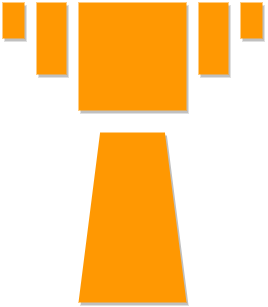

The diagram above was exported from draw.io. Its source (the exported page's mxGraphModel, read from the mxfile embedded in the PNG):
<mxGraphModel dx="1617" dy="942" grid="1" gridSize="10" guides="1" tooltips="1" connect="1" arrows="1" fold="1" page="1" pageScale="1" pageWidth="826" pageHeight="1169" background="none" math="0">
  <root>
    <mxCell id="0" />
    <mxCell id="1" parent="0" />
    <mxCell id="76" style="edgeStyle=orthogonalEdgeStyle;rounded=0;html=1;exitX=0;exitY=0.5;entryX=0;entryY=0.5;endArrow=none;endFill=0;strokeColor=none;" edge="1" parent="1" source="50" target="50">
      <mxGeometry relative="1" as="geometry" />
    </mxCell>
    <mxCell id="89" style="edgeStyle=orthogonalEdgeStyle;rounded=0;html=1;exitX=1;exitY=0.5;entryX=1;entryY=0.5;endArrow=none;endFill=0;strokeColor=none;" edge="1" parent="1" source="50" target="50">
      <mxGeometry relative="1" as="geometry" />
    </mxCell>
    <mxCell id="50" value="" style="rounded=0;whiteSpace=wrap;html=1;shadow=1;strokeColor=none;strokeWidth=2;fillColor=#FF9802;rotation=0;gradientDirection=north;gradientColor=none;" vertex="1" parent="1">
      <mxGeometry x="304" y="250" width="30" height="72" as="geometry" />
    </mxCell>
    <mxCell id="74" style="edgeStyle=orthogonalEdgeStyle;rounded=0;html=1;exitX=0;exitY=0.5;entryX=0;entryY=0.5;endArrow=none;endFill=0;strokeColor=none;" edge="1" parent="1" source="58" target="58">
      <mxGeometry relative="1" as="geometry" />
    </mxCell>
    <mxCell id="75" style="edgeStyle=orthogonalEdgeStyle;rounded=0;html=1;exitX=1;exitY=0.5;entryX=1;entryY=0.5;endArrow=none;endFill=0;strokeColor=none;" edge="1" parent="1" source="58" target="58">
      <mxGeometry relative="1" as="geometry" />
    </mxCell>
    <mxCell id="77" style="edgeStyle=orthogonalEdgeStyle;rounded=0;html=1;exitX=1;exitY=0.25;entryX=1;entryY=0.25;endArrow=none;endFill=0;strokeColor=none;" edge="1" parent="1" source="58" target="58">
      <mxGeometry relative="1" as="geometry" />
    </mxCell>
    <mxCell id="86" style="edgeStyle=orthogonalEdgeStyle;rounded=0;html=1;exitX=1;exitY=0.5;entryX=1;entryY=0.5;endArrow=none;endFill=0;strokeColor=none;" edge="1" parent="1" source="58" target="58">
      <mxGeometry relative="1" as="geometry" />
    </mxCell>
    <mxCell id="58" value="" style="rounded=0;whiteSpace=wrap;html=1;shadow=1;strokeColor=none;strokeWidth=2;fillColor=#FF9802;rotation=0;gradientDirection=north;gradientColor=none;" vertex="1" parent="1">
      <mxGeometry x="466" y="250" width="30" height="72" as="geometry" />
    </mxCell>
    <mxCell id="57" value="" style="rounded=0;whiteSpace=wrap;html=1;shadow=1;strokeColor=none;strokeWidth=2;fillColor=#FF9802;rotation=0;gradientDirection=north;gradientColor=none;" vertex="1" parent="1">
      <mxGeometry x="346" y="250" width="108" height="108" as="geometry" />
    </mxCell>
    <mxCell id="72" style="edgeStyle=orthogonalEdgeStyle;rounded=0;html=1;exitX=0.5;exitY=1;entryX=0.5;entryY=1;endArrow=none;endFill=0;strokeColor=none;" edge="1" parent="1" source="68" target="68">
      <mxGeometry relative="1" as="geometry" />
    </mxCell>
    <mxCell id="87" style="edgeStyle=orthogonalEdgeStyle;rounded=0;html=1;exitX=0;exitY=0.75;entryX=0;entryY=0.75;endArrow=none;endFill=0;strokeColor=none;" edge="1" parent="1" source="68" target="68">
      <mxGeometry relative="1" as="geometry" />
    </mxCell>
    <mxCell id="68" value="" style="rounded=0;whiteSpace=wrap;html=1;shadow=1;strokeColor=none;strokeWidth=2;fillColor=#FF9802;rotation=0;gradientDirection=north;gradientColor=none;" vertex="1" parent="1">
      <mxGeometry x="270" y="250" width="22" height="36" as="geometry" />
    </mxCell>
    <mxCell id="78" style="edgeStyle=orthogonalEdgeStyle;rounded=0;html=1;exitX=0.5;exitY=1;entryX=0.5;entryY=1;endArrow=none;endFill=0;strokeColor=none;" edge="1" parent="1" source="69" target="69">
      <mxGeometry relative="1" as="geometry" />
    </mxCell>
    <mxCell id="79" style="edgeStyle=orthogonalEdgeStyle;rounded=0;html=1;exitX=0.5;exitY=0;entryX=0.5;entryY=0;endArrow=none;endFill=0;strokeColor=none;" edge="1" parent="1" source="69" target="69">
      <mxGeometry relative="1" as="geometry" />
    </mxCell>
    <mxCell id="84" style="edgeStyle=orthogonalEdgeStyle;rounded=0;html=1;exitX=0.5;exitY=1;entryX=0.5;entryY=1;endArrow=none;endFill=0;strokeColor=none;" edge="1" parent="1" source="69" target="69">
      <mxGeometry relative="1" as="geometry" />
    </mxCell>
    <mxCell id="88" style="edgeStyle=orthogonalEdgeStyle;rounded=0;html=1;exitX=0;exitY=0.5;entryX=0;entryY=0.5;endArrow=none;endFill=0;strokeColor=none;" edge="1" parent="1" source="69" target="69">
      <mxGeometry relative="1" as="geometry" />
    </mxCell>
    <mxCell id="69" value="" style="rounded=0;whiteSpace=wrap;html=1;shadow=1;strokeColor=none;strokeWidth=2;fillColor=#FF9802;rotation=0;gradientDirection=north;gradientColor=none;" vertex="1" parent="1">
      <mxGeometry x="508" y="250" width="22" height="36" as="geometry" />
    </mxCell>
    <mxCell id="96" value="" style="shape=trapezoid;whiteSpace=wrap;html=1;rounded=0;shadow=1;glass=1;strokeColor=none;strokeWidth=1;fillColor=#FF9802;arcSize=50;" vertex="1" parent="1">
      <mxGeometry x="346" y="380" width="108" height="170" as="geometry" />
    </mxCell>
  </root>
</mxGraphModel>